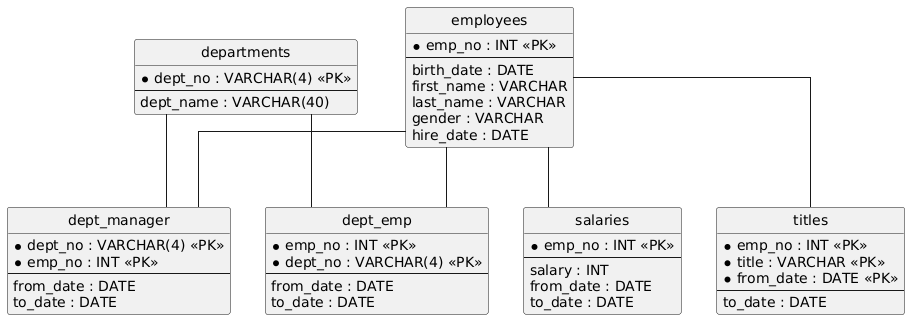

The diagram above was rendered by PlantUML. Its source (embedded in the PNG):
@startuml
hide circle
skinparam linetype ortho

entity "departments" as departments {
  * dept_no : VARCHAR(4) <<PK>>
  --
  dept_name : VARCHAR(40)
}

entity "employees" as employees {
  * emp_no : INT <<PK>>
  --
  birth_date : DATE
  first_name : VARCHAR
  last_name : VARCHAR
  gender : VARCHAR
  hire_date : DATE
}

entity "dept_manager" as dept_manager {
  * dept_no : VARCHAR(4) <<PK>>
  * emp_no : INT <<PK>>
  --
  from_date : DATE
  to_date : DATE
}

entity "salaries" as salaries {
  * emp_no : INT <<PK>>
  --
  salary : INT
  from_date : DATE
  to_date : DATE
}

entity "dept_emp" as dept_emp {
  * emp_no : INT <<PK>>
  * dept_no : VARCHAR(4) <<PK>>
  --
  from_date : DATE
  to_date : DATE
}

entity "titles" as titles {
  * emp_no : INT <<PK>>
  * title : VARCHAR <<PK>>
  * from_date : DATE <<PK>>
  --
  to_date : DATE
}

employees -- dept_manager
departments -- dept_manager
employees -- salaries
departments -- dept_emp
employees -- dept_emp
employees -- titles
@enduml